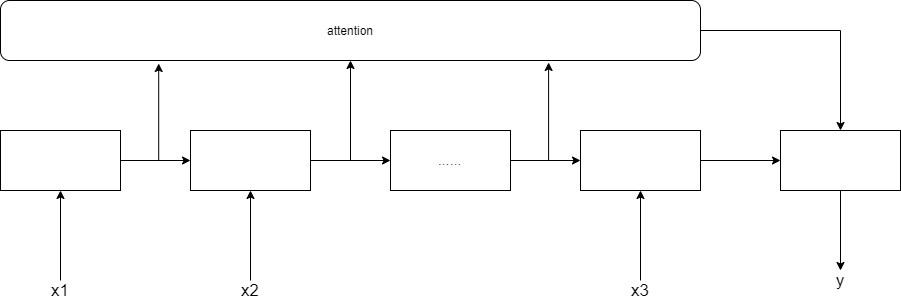

The diagram above was exported from draw.io. Its source (the exported page's mxGraphModel, read from the mxfile embedded in the PNG):
<mxGraphModel dx="1422" dy="762" grid="1" gridSize="10" guides="1" tooltips="1" connect="1" arrows="1" fold="1" page="1" pageScale="1" pageWidth="827" pageHeight="1169" math="0" shadow="0">
  <root>
    <mxCell id="0" />
    <mxCell id="1" parent="0" />
    <mxCell id="2W4NXU78eV1oND_92giF-16" style="edgeStyle=orthogonalEdgeStyle;rounded=0;orthogonalLoop=1;jettySize=auto;html=1;entryX=0;entryY=0.5;entryDx=0;entryDy=0;" edge="1" parent="1" source="2W4NXU78eV1oND_92giF-1" target="2W4NXU78eV1oND_92giF-2">
      <mxGeometry relative="1" as="geometry" />
    </mxCell>
    <mxCell id="2W4NXU78eV1oND_92giF-20" style="edgeStyle=orthogonalEdgeStyle;rounded=0;orthogonalLoop=1;jettySize=auto;html=1;entryX=0.226;entryY=1.05;entryDx=0;entryDy=0;entryPerimeter=0;" edge="1" parent="1" source="2W4NXU78eV1oND_92giF-1" target="2W4NXU78eV1oND_92giF-11">
      <mxGeometry relative="1" as="geometry">
        <Array as="points">
          <mxPoint x="238" y="280" />
        </Array>
      </mxGeometry>
    </mxCell>
    <mxCell id="2W4NXU78eV1oND_92giF-1" value="" style="rounded=0;whiteSpace=wrap;html=1;" vertex="1" parent="1">
      <mxGeometry x="80" y="250" width="120" height="60" as="geometry" />
    </mxCell>
    <mxCell id="2W4NXU78eV1oND_92giF-17" style="edgeStyle=orthogonalEdgeStyle;rounded=0;orthogonalLoop=1;jettySize=auto;html=1;" edge="1" parent="1" source="2W4NXU78eV1oND_92giF-2" target="2W4NXU78eV1oND_92giF-3">
      <mxGeometry relative="1" as="geometry" />
    </mxCell>
    <mxCell id="2W4NXU78eV1oND_92giF-21" style="edgeStyle=orthogonalEdgeStyle;rounded=0;orthogonalLoop=1;jettySize=auto;html=1;entryX=0.5;entryY=1;entryDx=0;entryDy=0;" edge="1" parent="1" source="2W4NXU78eV1oND_92giF-2" target="2W4NXU78eV1oND_92giF-11">
      <mxGeometry relative="1" as="geometry">
        <Array as="points">
          <mxPoint x="430" y="280" />
        </Array>
      </mxGeometry>
    </mxCell>
    <mxCell id="2W4NXU78eV1oND_92giF-2" value="" style="rounded=0;whiteSpace=wrap;html=1;" vertex="1" parent="1">
      <mxGeometry x="270" y="250" width="120" height="60" as="geometry" />
    </mxCell>
    <mxCell id="2W4NXU78eV1oND_92giF-18" style="edgeStyle=orthogonalEdgeStyle;rounded=0;orthogonalLoop=1;jettySize=auto;html=1;" edge="1" parent="1" source="2W4NXU78eV1oND_92giF-3" target="2W4NXU78eV1oND_92giF-4">
      <mxGeometry relative="1" as="geometry" />
    </mxCell>
    <mxCell id="2W4NXU78eV1oND_92giF-22" style="edgeStyle=orthogonalEdgeStyle;rounded=0;orthogonalLoop=1;jettySize=auto;html=1;entryX=0.783;entryY=1.033;entryDx=0;entryDy=0;entryPerimeter=0;" edge="1" parent="1" source="2W4NXU78eV1oND_92giF-3" target="2W4NXU78eV1oND_92giF-11">
      <mxGeometry relative="1" as="geometry">
        <Array as="points">
          <mxPoint x="628" y="280" />
        </Array>
      </mxGeometry>
    </mxCell>
    <mxCell id="2W4NXU78eV1oND_92giF-3" value="……" style="rounded=0;whiteSpace=wrap;html=1;" vertex="1" parent="1">
      <mxGeometry x="470" y="250" width="120" height="60" as="geometry" />
    </mxCell>
    <mxCell id="2W4NXU78eV1oND_92giF-19" style="edgeStyle=orthogonalEdgeStyle;rounded=0;orthogonalLoop=1;jettySize=auto;html=1;" edge="1" parent="1" source="2W4NXU78eV1oND_92giF-4" target="2W4NXU78eV1oND_92giF-12">
      <mxGeometry relative="1" as="geometry" />
    </mxCell>
    <mxCell id="2W4NXU78eV1oND_92giF-4" value="" style="rounded=0;whiteSpace=wrap;html=1;" vertex="1" parent="1">
      <mxGeometry x="660" y="250" width="120" height="60" as="geometry" />
    </mxCell>
    <mxCell id="2W4NXU78eV1oND_92giF-5" value="" style="endArrow=classic;html=1;entryX=0.5;entryY=1;entryDx=0;entryDy=0;exitX=0.5;exitY=0;exitDx=0;exitDy=0;exitPerimeter=0;" edge="1" parent="1" source="2W4NXU78eV1oND_92giF-7" target="2W4NXU78eV1oND_92giF-1">
      <mxGeometry width="50" height="50" relative="1" as="geometry">
        <mxPoint x="140" y="390" as="sourcePoint" />
        <mxPoint x="440" y="370" as="targetPoint" />
      </mxGeometry>
    </mxCell>
    <mxCell id="2W4NXU78eV1oND_92giF-6" value="" style="endArrow=classic;html=1;entryX=0.5;entryY=1;entryDx=0;entryDy=0;exitX=0.5;exitY=0;exitDx=0;exitDy=0;" edge="1" parent="1" source="2W4NXU78eV1oND_92giF-8" target="2W4NXU78eV1oND_92giF-2">
      <mxGeometry width="50" height="50" relative="1" as="geometry">
        <mxPoint x="330" y="390" as="sourcePoint" />
        <mxPoint x="370" y="340" as="targetPoint" />
      </mxGeometry>
    </mxCell>
    <mxCell id="2W4NXU78eV1oND_92giF-7" value="&lt;font style=&quot;font-size: 17px&quot;&gt;x1&lt;/font&gt;" style="text;html=1;strokeColor=none;fillColor=none;align=center;verticalAlign=middle;whiteSpace=wrap;rounded=0;" vertex="1" parent="1">
      <mxGeometry x="120" y="400" width="40" height="20" as="geometry" />
    </mxCell>
    <mxCell id="2W4NXU78eV1oND_92giF-8" value="&lt;font style=&quot;font-size: 17px&quot;&gt;x2&lt;/font&gt;" style="text;html=1;strokeColor=none;fillColor=none;align=center;verticalAlign=middle;whiteSpace=wrap;rounded=0;" vertex="1" parent="1">
      <mxGeometry x="310" y="400" width="40" height="20" as="geometry" />
    </mxCell>
    <mxCell id="2W4NXU78eV1oND_92giF-10" style="edgeStyle=orthogonalEdgeStyle;rounded=0;orthogonalLoop=1;jettySize=auto;html=1;entryX=0.5;entryY=1;entryDx=0;entryDy=0;" edge="1" parent="1" source="2W4NXU78eV1oND_92giF-9" target="2W4NXU78eV1oND_92giF-4">
      <mxGeometry relative="1" as="geometry" />
    </mxCell>
    <mxCell id="2W4NXU78eV1oND_92giF-9" value="&lt;span style=&quot;font-size: 17px&quot;&gt;x3&lt;/span&gt;" style="text;html=1;strokeColor=none;fillColor=none;align=center;verticalAlign=middle;whiteSpace=wrap;rounded=0;" vertex="1" parent="1">
      <mxGeometry x="700" y="400" width="40" height="20" as="geometry" />
    </mxCell>
    <mxCell id="2W4NXU78eV1oND_92giF-28" style="edgeStyle=orthogonalEdgeStyle;rounded=0;orthogonalLoop=1;jettySize=auto;html=1;" edge="1" parent="1" source="2W4NXU78eV1oND_92giF-11" target="2W4NXU78eV1oND_92giF-12">
      <mxGeometry relative="1" as="geometry" />
    </mxCell>
    <mxCell id="2W4NXU78eV1oND_92giF-11" value="attention" style="rounded=1;whiteSpace=wrap;html=1;" vertex="1" parent="1">
      <mxGeometry x="80" y="120" width="700" height="60" as="geometry" />
    </mxCell>
    <mxCell id="2W4NXU78eV1oND_92giF-30" style="edgeStyle=orthogonalEdgeStyle;rounded=0;orthogonalLoop=1;jettySize=auto;html=1;" edge="1" parent="1" source="2W4NXU78eV1oND_92giF-12">
      <mxGeometry relative="1" as="geometry">
        <mxPoint x="920" y="390" as="targetPoint" />
      </mxGeometry>
    </mxCell>
    <mxCell id="2W4NXU78eV1oND_92giF-12" value="" style="rounded=0;whiteSpace=wrap;html=1;" vertex="1" parent="1">
      <mxGeometry x="860" y="250" width="120" height="60" as="geometry" />
    </mxCell>
    <mxCell id="2W4NXU78eV1oND_92giF-31" value="&lt;span style=&quot;font-size: 17px&quot;&gt;y&lt;br&gt;&lt;/span&gt;" style="text;html=1;strokeColor=none;fillColor=none;align=center;verticalAlign=middle;whiteSpace=wrap;rounded=0;" vertex="1" parent="1">
      <mxGeometry x="900" y="390" width="40" height="20" as="geometry" />
    </mxCell>
  </root>
</mxGraphModel>